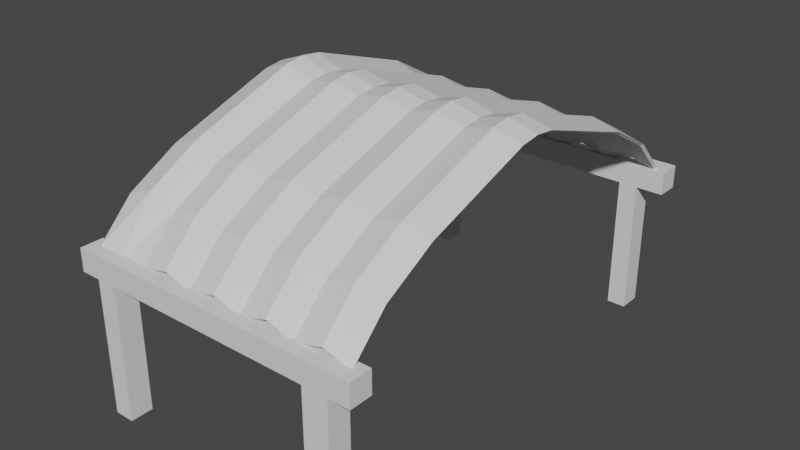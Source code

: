 # Source: Metal_Trench_Roof.blend  (saved by Blender 3.1.7; exported with 4.5.12 LTS)
import bpy
from mathutils import Matrix  # noqa: F401  (used for matrix-valued properties, if any)

bpy.ops.wm.read_factory_settings(use_empty=True)
scene = bpy.context.scene
scene.name = 'Scene'

# ---- collections
col_collection = bpy.data.collections.new('Collection'); scene.collection.children.link(col_collection)

# ---- materials (node trees are filled in below, after node groups)
mat_metal = bpy.data.materials.new('metal')
mat_metal.use_transparent_shadow = False
mat_wood = bpy.data.materials.new('WOOD')
mat_wood.use_transparent_shadow = False

# ---- material node trees
mat_metal.use_nodes = True; mat_metal.node_tree.nodes.clear()
_N = mat_metal.node_tree.nodes; _L = mat_metal.node_tree.links
n0 = _N.new('ShaderNodeBsdfPrincipled'); n0.name = 'Principled BSDF'; n0.location = (10, 300)
n0.distribution = 'GGX'
n0.subsurface_method = 'RANDOM_WALK_SKIN'
n0.inputs[3].default_value = 1.45
n0.inputs[27].default_value = (0.0, 0.0, 0.0, 1.0)
n0.inputs[28].default_value = 1.0
n1 = _N.new('ShaderNodeOutputMaterial'); n1.name = 'Material Output'; n1.location = (300, 300)
_L.new(n0.outputs[0], n1.inputs[0])
n1.is_active_output = True
mat_wood.use_nodes = True; mat_wood.node_tree.nodes.clear()
_N = mat_wood.node_tree.nodes; _L = mat_wood.node_tree.links
n0 = _N.new('ShaderNodeBsdfPrincipled'); n0.name = 'Principled BSDF'; n0.location = (10, 300)
n0.distribution = 'GGX'
n0.subsurface_method = 'RANDOM_WALK_SKIN'
n0.inputs[3].default_value = 1.45
n0.inputs[27].default_value = (0.0, 0.0, 0.0, 1.0)
n0.inputs[28].default_value = 1.0
n1 = _N.new('ShaderNodeOutputMaterial'); n1.name = 'Material Output'; n1.location = (300, 300)
_L.new(n0.outputs[0], n1.inputs[0])
n1.is_active_output = True

# ---- world
world_world = bpy.data.worlds.new('World'); scene.world = world_world
world_world.use_nodes = True; world_world.node_tree.nodes.clear()
_N = world_world.node_tree.nodes; _L = world_world.node_tree.links
n0 = _N.new('ShaderNodeOutputWorld'); n0.name = 'World Output'; n0.location = (300, 300)
n1 = _N.new('ShaderNodeBackground'); n1.name = 'Background'; n1.location = (10, 300)
n1.inputs[0].default_value = (0.05088, 0.05088, 0.05088, 1.0)
_L.new(n1.outputs[0], n0.inputs[0])
n0.is_active_output = True
world_world.color = (0.05088, 0.05088, 0.05088)
world_world.use_sun_shadow = False
world_world.sun_shadow_jitter_overblur = 0.0

# ---- meshes
me_plane = bpy.data.meshes.new('Plane')
me_plane.from_pydata([(-1.066, 3.506, -2.062), (-1.066, 3.506, -1.685), (-1.066, 3.883, -2.062), (-1.066, 3.883, -1.685), (1.066, 3.506, -2.062), (1.066, 3.506, -1.685), (1.066, 3.883, -2.062), (1.066, 3.883, -1.685), (-1.066, -3.845, -2.062), (-1.066, -3.845, -1.685), (-1.066, -3.468, -2.062), (-1.066, -3.468, -1.685), (1.066, -3.845, -2.062), (1.066, -3.845, -1.685), (1.066, -3.468, -2.062), (1.066, -3.468, -1.685), (-1.0, -3.634, -1.707), (1.0, -3.634, -1.707), (-1.0, 3.622, -1.719), (1.0, 3.622, -1.719), (-1.0, 0.3333, -1.192e-07), (-1.0, -0.3333, -1.192e-07), (1.0, -0.3333, -1.192e-07), (1.0, 0.3333, -1.192e-07), (-1.0, -2.167, -0.629), (1.0, -2.167, -0.629), (1.0, 2.196, -0.6172), (-1.0, 2.196, -0.6172), (-1.0, 1.265, -0.3086), (1.0, 1.265, -0.3086), (1.0, -1.25, -0.3145), (-1.0, -1.25, -0.3145), (1.0, 3.004, -1.073), (-1.0, 3.004, -1.073), (-1.0, -3.03, -1.103), (1.0, -3.03, -1.103), (-1.0, 0.0, 0.04134), (1.0, 0.0, 0.04134), (-0.8, -3.634, -1.707), (-0.6, -3.634, -1.707), (-0.4, -3.634, -1.586), (-0.2, -3.634, -1.707), (0.0, -3.634, -1.592), (0.2, -3.634, -1.707), (0.4, -3.634, -1.575), (0.6, -3.634, -1.707), (0.8, -3.634, -1.577), (0.8, 3.622, -1.589), (0.6, 3.622, -1.719), (0.4, 3.622, -1.587), (0.2, 3.622, -1.719), (0.0, 3.622, -1.604), (-0.2, 3.622, -1.719), (-0.4, 3.622, -1.598), (-0.6, 3.622, -1.719), (-0.8, 3.622, -1.543), (0.8, -0.3333, 0.1298), (0.6, -0.3333, -1.192e-07), (0.4, -0.3333, 0.132), (0.2, -0.3333, -1.192e-07), (0.0, -0.3333, 0.115), (-0.2, -0.3333, -1.192e-07), (-0.4, -0.3333, 0.1209), (-0.6, -0.3333, -1.192e-07), (-0.8, -0.3333, 0.176), (0.8, 0.3333, 0.1298), (0.6, 0.3333, -1.192e-07), (0.4, 0.3333, 0.132), (0.2, 0.3333, -1.192e-07), (0.0, 0.3333, 0.115), (-0.2, 0.3333, -1.192e-07), (-0.4, 0.3333, 0.1209), (-0.6, 0.3333, -1.192e-07), (-0.8, 0.3333, 0.176), (0.8, -2.167, -0.4992), (0.6, -2.167, -0.629), (0.4, -2.167, -0.4969), (0.2, -2.167, -0.629), (0.0, -2.167, -0.514), (-0.2, -2.167, -0.629), (-0.4, -2.167, -0.508), (-0.6, -2.167, -0.629), (-0.8, -2.167, -0.453), (0.8, 2.196, -0.4874), (0.6, 2.196, -0.6172), (0.4, 2.196, -0.4851), (0.2, 2.196, -0.6172), (0.0, 2.196, -0.5022), (-0.2, 2.196, -0.6172), (-0.4, 2.196, -0.4962), (-0.6, 2.196, -0.6172), (-0.8, 2.196, -0.4412), (0.8, 1.265, -0.1788), (0.6, 1.265, -0.3086), (0.4, 1.265, -0.1765), (0.2, 1.265, -0.3086), (0.0, 1.265, -0.1936), (-0.2, 1.265, -0.3086), (-0.4, 1.265, -0.1876), (-0.6, 1.265, -0.3086), (-0.8, 1.265, -0.1326), (0.8, -1.25, -0.1847), (0.6, -1.25, -0.3145), (0.4, -1.25, -0.1824), (0.2, -1.25, -0.3145), (0.0, -1.25, -0.1995), (-0.2, -1.25, -0.3145), (-0.4, -1.25, -0.1936), (-0.6, -1.25, -0.3145), (-0.8, -1.25, -0.1385), (0.8, 3.004, -0.9436), (0.6, 3.004, -1.073), (0.4, 3.004, -0.9413), (0.2, 3.004, -1.073), (0.0, 3.004, -0.9584), (-0.2, 3.004, -1.073), (-0.4, 3.004, -0.9524), (-0.6, 3.004, -1.073), (-0.8, 3.004, -0.8974), (0.8, -3.03, -0.9731), (0.6, -3.03, -1.103), (0.4, -3.03, -0.9709), (0.2, -3.03, -1.103), (0.0, -3.03, -0.9879), (-0.2, -3.03, -1.103), (-0.4, -3.03, -0.982), (-0.6, -3.03, -1.103), (-0.8, -3.03, -0.9269), (0.8, 0.0, 0.1711), (0.6, 0.0, 0.04134), (0.4, 0.0, 0.1734), (0.2, 0.0, 0.04134), (0.0, 0.0, 0.1563), (-0.2, 0.0, 0.04134), (-0.4, 0.0, 0.1623), (-0.6, 0.0, 0.04134), (-0.8, 0.0, 0.2173), (-0.9889, -3.605, -1.732), (0.9833, -3.608, -1.732), (-0.9792, 3.597, -1.742), (0.9836, 3.596, -1.744), (-0.974, 0.3264, -0.02957), (-0.974, -0.3262, -0.02955), (0.9787, -0.3254, -0.0329), (0.9786, 0.3256, -0.03293), (-0.975, -2.154, -0.6573), (0.9797, -2.152, -0.6603), (0.9797, 2.182, -0.6485), (-0.9751, 2.183, -0.6455), (-0.9744, 1.255, -0.3377), (0.979, 1.254, -0.3409), (0.9791, -1.239, -0.3467), (-0.9744, -1.24, -0.3436), (0.9821, 2.981, -1.101), (-0.9777, 2.982, -1.099), (-0.9834, -3.006, -1.13), (0.9819, -3.008, -1.131), (-0.9736, 0.0, 0.01131), (0.9782, -1.829e-09, 0.007785), (-0.8, -3.604, -1.733), (-0.5995, -3.605, -1.734), (-0.4, -3.606, -1.614), (-0.2003, -3.606, -1.735), (1.999e-09, -3.606, -1.62), (0.2007, -3.606, -1.735), (0.4, -3.606, -1.603), (0.5999, -3.606, -1.735), (0.8, -3.606, -1.605), (0.8, 3.593, -1.616), (0.5999, 3.593, -1.746), (0.4, 3.593, -1.614), (0.2007, 3.593, -1.746), (0.0, 3.593, -1.631), (-0.2003, 3.593, -1.746), (-0.4, 3.593, -1.625), (-0.602, 3.593, -1.746), (-0.8, 3.593, -1.57), (0.8, -0.3246, 0.09073), (0.5998, -0.324, -0.0389), (0.4, -0.3246, 0.09301), (0.2013, -0.324, -0.03888), (9.028e-10, -0.3246, 0.07592), (-0.2005, -0.324, -0.0389), (-0.4, -0.3246, 0.08189), (-0.6037, -0.324, -0.03873), (-0.8, -0.3247, 0.1369), (0.8, 0.3248, 0.09069), (0.5998, 0.3242, -0.03895), (0.4, 0.3248, 0.09297), (0.2013, 0.3242, -0.03893), (4.506e-10, 0.3248, 0.07588), (-0.2005, 0.3243, -0.03895), (-0.4, 0.3248, 0.08185), (-0.6036, 0.3242, -0.03878), (-0.8, 0.3249, 0.1369), (0.8, -2.151, -0.536), (0.5998, -2.15, -0.6653), (0.4, -2.151, -0.5337), (0.2012, -2.15, -0.6653), (-8.832e-10, -2.151, -0.5508), (-0.2004, -2.15, -0.6654), (-0.4, -2.151, -0.5448), (-0.6035, -2.15, -0.6652), (-0.8, -2.151, -0.4898), (0.8, 2.181, -0.5242), (0.5998, 2.18, -0.6535), (0.4, 2.181, -0.5219), (0.2012, 2.18, -0.6535), (4.435e-10, 2.18, -0.539), (-0.2004, 2.18, -0.6535), (-0.4, 2.181, -0.533), (-0.6035, 2.18, -0.6533), (-0.8, 2.181, -0.478), (0.8, 1.252, -0.2168), (0.5998, 1.252, -0.3465), (0.4, 1.252, -0.2145), (0.2012, 1.252, -0.3465), (4.323e-10, 1.252, -0.2316), (-0.2004, 1.252, -0.3465), (-0.4, 1.252, -0.2256), (-0.6035, 1.252, -0.3464), (-0.8, 1.252, -0.1706), (0.8, -1.237, -0.2225), (0.5998, -1.237, -0.3523), (0.4, -1.237, -0.2203), (0.2012, -1.237, -0.3523), (8.638e-10, -1.237, -0.2374), (-0.2004, -1.237, -0.3523), (-0.4, -1.237, -0.2314), (-0.6035, -1.237, -0.3522), (-0.8, -1.237, -0.1764), (0.8, 2.98, -0.9759), (0.5999, 2.978, -1.104), (0.4, 2.98, -0.9736), (0.2011, 2.978, -1.104), (0.0, 2.98, -0.9907), (-0.2004, 2.978, -1.104), (-0.4, 2.98, -0.9847), (-0.6033, 2.978, -1.104), (-0.8, 2.98, -0.9299), (0.8, -3.007, -1.006), (0.5999, -3.005, -1.134), (0.4, -3.007, -1.004), (0.2011, -3.005, -1.134), (0.0, -3.007, -1.021), (-0.2004, -3.005, -1.134), (-0.4, -3.007, -1.015), (-0.5997, -3.004, -1.133), (-0.8, -3.006, -0.959), (0.8, -1.069e-09, 0.1311), (0.5998, -1.093e-10, 0.00134), (0.4, 0.0, 0.1334), (0.2013, 0.0, 0.001361), (9.162e-10, -1.145e-10, 0.1163), (-0.2005, 3.195e-10, 0.001343), (-0.4, -6.972e-10, 0.1223), (-0.6037, -1.921e-09, 0.001514), (-0.8, -1.071e-09, 0.1773), (-0.9224, -3.468, -2.062), (-0.9224, -3.468, -1.685), (-0.9224, -3.845, -2.062), (-0.9224, -3.845, -1.685), (0.9136, -3.468, -1.685), (0.9136, -3.845, -2.062), (0.9136, -3.468, -2.062), (0.9136, -3.845, -1.685), (-0.8933, 3.883, -2.062), (-0.8933, 3.883, -1.685), (-0.8933, 3.506, -2.062), (-0.8933, 3.506, -1.685), (0.8749, 3.883, -1.685), (0.8749, 3.506, -2.062), (0.8749, 3.883, -2.062), (0.8749, 3.506, -1.685), (0.7423, 3.883, -2.062), (0.7423, 3.506, -1.685), (0.7423, 3.883, -1.685), (0.7423, 3.506, -2.062), (-0.7406, 3.883, -2.062), (-0.7406, 3.506, -1.685), (-0.7406, 3.883, -1.685), (-0.7406, 3.506, -2.062), (-0.7808, -3.468, -2.062), (-0.7808, -3.845, -1.685), (-0.7808, -3.468, -1.685), (-0.7808, -3.845, -2.062), (0.734, -3.468, -1.685), (0.734, -3.845, -2.062), (0.734, -3.468, -2.062), (0.734, -3.845, -1.685), (-0.7808, -3.468, -4.297), (-0.9224, -3.468, -4.297), (-0.9224, -3.845, -4.297), (0.734, -3.845, -4.297), (0.9136, -3.845, -4.297), (0.9136, -3.468, -4.297), (-0.7406, 3.883, -4.297), (-0.8933, 3.883, -4.297), (-0.8933, 3.506, -4.297), (0.7423, 3.506, -4.297), (0.8749, 3.506, -4.297), (0.8749, 3.883, -4.297), (0.7423, 3.883, -4.297), (-0.7406, 3.506, -4.297), (-0.7808, -3.845, -4.297), (0.734, -3.468, -4.297)], [], [(0, 1, 3, 2), (272, 270, 7, 6), (6, 7, 5, 4), (268, 269, 1, 0), (272, 6, 4, 271), (267, 3, 1, 269), (8, 9, 11, 10), (264, 262, 15, 14), (14, 15, 13, 12), (260, 261, 9, 8), (264, 14, 12, 263), (259, 11, 9, 261), (110, 32, 19, 47), (101, 30, 22, 56), (128, 37, 23, 65), (119, 35, 25, 74), (92, 29, 26, 83), (65, 23, 29, 92), (74, 25, 30, 101), (83, 26, 32, 110), (46, 17, 35, 119), (56, 22, 37, 128), (21, 64, 136, 36), (64, 63, 135, 136), (63, 62, 134, 135), (62, 61, 133, 134), (61, 60, 132, 133), (60, 59, 131, 132), (59, 58, 130, 131), (58, 57, 129, 130), (57, 56, 128, 129), (16, 38, 127, 34), (38, 39, 126, 127), (39, 40, 125, 126), (40, 41, 124, 125), (41, 42, 123, 124), (42, 43, 122, 123), (43, 44, 121, 122), (44, 45, 120, 121), (45, 46, 119, 120), (27, 91, 118, 33), (91, 90, 117, 118), (90, 89, 116, 117), (89, 88, 115, 116), (88, 87, 114, 115), (87, 86, 113, 114), (86, 85, 112, 113), (85, 84, 111, 112), (84, 83, 110, 111), (24, 82, 109, 31), (82, 81, 108, 109), (81, 80, 107, 108), (80, 79, 106, 107), (79, 78, 105, 106), (78, 77, 104, 105), (77, 76, 103, 104), (76, 75, 102, 103), (75, 74, 101, 102), (20, 73, 100, 28), (73, 72, 99, 100), (72, 71, 98, 99), (71, 70, 97, 98), (70, 69, 96, 97), (69, 68, 95, 96), (68, 67, 94, 95), (67, 66, 93, 94), (66, 65, 92, 93), (28, 100, 91, 27), (100, 99, 90, 91), (99, 98, 89, 90), (98, 97, 88, 89), (97, 96, 87, 88), (96, 95, 86, 87), (95, 94, 85, 86), (94, 93, 84, 85), (93, 92, 83, 84), (34, 127, 82, 24), (127, 126, 81, 82), (126, 125, 80, 81), (125, 124, 79, 80), (124, 123, 78, 79), (123, 122, 77, 78), (122, 121, 76, 77), (121, 120, 75, 76), (120, 119, 74, 75), (36, 136, 73, 20), (136, 135, 72, 73), (135, 134, 71, 72), (134, 133, 70, 71), (133, 132, 69, 70), (132, 131, 68, 69), (131, 130, 67, 68), (130, 129, 66, 67), (129, 128, 65, 66), (31, 109, 64, 21), (109, 108, 63, 64), (108, 107, 62, 63), (107, 106, 61, 62), (106, 105, 60, 61), (105, 104, 59, 60), (104, 103, 58, 59), (103, 102, 57, 58), (102, 101, 56, 57), (33, 118, 55, 18), (118, 117, 54, 55), (117, 116, 53, 54), (116, 115, 52, 53), (115, 114, 51, 52), (114, 113, 50, 51), (113, 112, 49, 50), (112, 111, 48, 49), (111, 110, 47, 48), (231, 168, 140, 153), (222, 177, 143, 151), (249, 186, 144, 158), (240, 195, 146, 156), (213, 204, 147, 150), (186, 213, 150, 144), (195, 222, 151, 146), (204, 231, 153, 147), (167, 240, 156, 138), (177, 249, 158, 143), (142, 157, 257, 185), (185, 257, 256, 184), (184, 256, 255, 183), (183, 255, 254, 182), (182, 254, 253, 181), (181, 253, 252, 180), (180, 252, 251, 179), (179, 251, 250, 178), (178, 250, 249, 177), (137, 155, 248, 159), (159, 248, 247, 160), (160, 247, 246, 161), (161, 246, 245, 162), (162, 245, 244, 163), (163, 244, 243, 164), (164, 243, 242, 165), (165, 242, 241, 166), (166, 241, 240, 167), (148, 154, 239, 212), (212, 239, 238, 211), (211, 238, 237, 210), (210, 237, 236, 209), (209, 236, 235, 208), (208, 235, 234, 207), (207, 234, 233, 206), (206, 233, 232, 205), (205, 232, 231, 204), (145, 152, 230, 203), (203, 230, 229, 202), (202, 229, 228, 201), (201, 228, 227, 200), (200, 227, 226, 199), (199, 226, 225, 198), (198, 225, 224, 197), (197, 224, 223, 196), (196, 223, 222, 195), (141, 149, 221, 194), (194, 221, 220, 193), (193, 220, 219, 192), (192, 219, 218, 191), (191, 218, 217, 190), (190, 217, 216, 189), (189, 216, 215, 188), (188, 215, 214, 187), (187, 214, 213, 186), (149, 148, 212, 221), (221, 212, 211, 220), (220, 211, 210, 219), (219, 210, 209, 218), (218, 209, 208, 217), (217, 208, 207, 216), (216, 207, 206, 215), (215, 206, 205, 214), (214, 205, 204, 213), (155, 145, 203, 248), (248, 203, 202, 247), (247, 202, 201, 246), (246, 201, 200, 245), (245, 200, 199, 244), (244, 199, 198, 243), (243, 198, 197, 242), (242, 197, 196, 241), (241, 196, 195, 240), (157, 141, 194, 257), (257, 194, 193, 256), (256, 193, 192, 255), (255, 192, 191, 254), (254, 191, 190, 253), (253, 190, 189, 252), (252, 189, 188, 251), (251, 188, 187, 250), (250, 187, 186, 249), (152, 142, 185, 230), (230, 185, 184, 229), (229, 184, 183, 228), (228, 183, 182, 227), (227, 182, 181, 226), (226, 181, 180, 225), (225, 180, 179, 224), (224, 179, 178, 223), (223, 178, 177, 222), (154, 139, 176, 239), (239, 176, 175, 238), (238, 175, 174, 237), (237, 174, 173, 236), (236, 173, 172, 235), (235, 172, 171, 234), (234, 171, 170, 233), (233, 170, 169, 232), (232, 169, 168, 231), (16, 34, 155, 137), (17, 46, 167, 138), (19, 32, 153, 140), (18, 55, 176, 139), (20, 28, 149, 141), (21, 36, 157, 142), (22, 30, 151, 143), (23, 37, 158, 144), (24, 31, 152, 145), (25, 35, 156, 146), (26, 29, 150, 147), (27, 33, 154, 148), (28, 27, 148, 149), (29, 23, 144, 150), (30, 25, 146, 151), (31, 21, 142, 152), (32, 26, 147, 153), (33, 18, 139, 154), (34, 24, 145, 155), (35, 17, 138, 156), (36, 20, 141, 157), (37, 22, 143, 158), (38, 16, 137, 159), (39, 38, 159, 160), (40, 39, 160, 161), (41, 40, 161, 162), (42, 41, 162, 163), (43, 42, 163, 164), (44, 43, 164, 165), (45, 44, 165, 166), (46, 45, 166, 167), (47, 19, 140, 168), (48, 47, 168, 169), (49, 48, 169, 170), (50, 49, 170, 171), (51, 50, 171, 172), (52, 51, 172, 173), (53, 52, 173, 174), (54, 53, 174, 175), (55, 54, 175, 176), (284, 259, 261, 283), (10, 258, 260, 8), (285, 283, 261, 260), (10, 11, 259, 258), (12, 13, 265, 263), (15, 262, 265, 13), (264, 263, 294, 295), (288, 286, 262, 264), (280, 267, 269, 279), (2, 266, 268, 0), (281, 279, 269, 268), (2, 3, 267, 266), (4, 5, 273, 271), (7, 270, 273, 5), (268, 266, 297, 298), (274, 276, 270, 272), (278, 280, 276, 274), (278, 274, 277, 281), (271, 273, 275, 277), (270, 276, 275, 273), (288, 264, 295, 305), (266, 267, 280, 278), (277, 275, 279, 281), (276, 280, 279, 275), (258, 259, 284, 282), (281, 268, 298, 303), (287, 289, 283, 285), (286, 284, 283, 289), (262, 286, 289, 265), (263, 265, 289, 287), (282, 284, 286, 288), (282, 288, 287, 285), (305, 295, 294, 293), (302, 301, 300, 299), (297, 296, 303, 298), (291, 290, 304, 292), (285, 260, 292, 304), (278, 281, 303, 296), (258, 282, 290, 291), (277, 274, 302, 299), (272, 271, 300, 301), (282, 285, 304, 290), (266, 278, 296, 297), (263, 287, 293, 294), (274, 272, 301, 302), (271, 277, 299, 300), (287, 288, 305, 293), (260, 258, 291, 292)])
me_plane.polygons.foreach_set('material_index', [1, 1, 1, 1, 1, 1, 1, 1, 1, 1, 1, 1, 0, 0, 0, 0, 0, 0, 0, 0, 0, 0, 0, 0, 0, 0, 0, 0, 0, 0, 0, 0, 0, 0, 0, 0, 0, 0, 0, 0, 0, 0, 0, 0, 0, 0, 0, 0, 0, 0, 0, 0, 0, 0, 0, 0, 0, 0, 0, 0, 0, 0, 0, 0, 0, 0, 0, 0, 0, 0, 0, 0, 0, 0, 0, 0, 0, 0, 0, 0, 0, 0, 0, 0, 0, 0, 0, 0, 0, 0, 0, 0, 0, 0, 0, 0, 0, 0, 0, 0, 0, 0, 0, 0, 0, 0, 0, 0, 0, 0, 0, 0, 0, 0, 0, 0, 0, 0, 0, 0, 0, 0, 0, 0, 0, 0, 0, 0, 0, 0, 0, 0, 0, 0, 0, 0, 0, 0, 0, 0, 0, 0, 0, 0, 0, 0, 0, 0, 0, 0, 0, 0, 0, 0, 0, 0, 0, 0, 0, 0, 0, 0, 0, 0, 0, 0, 0, 0, 0, 0, 0, 0, 0, 0, 0, 0, 0, 0, 0, 0, 0, 0, 0, 0, 0, 0, 0, 0, 0, 0, 0, 0, 0, 0, 0, 0, 0, 0, 0, 0, 0, 0, 0, 0, 0, 0, 0, 0, 0, 0, 0, 0, 0, 0, 0, 0, 0, 0, 0, 0, 0, 0, 0, 0, 0, 0, 0, 0, 0, 0, 0, 0, 0, 0, 0, 0, 0, 0, 0, 0, 0, 0, 0, 0, 0, 0, 0, 0, 0, 0, 0, 0, 1, 1, 1, 1, 1, 1, 1, 1, 1, 1, 1, 1, 1, 1, 1, 1, 1, 1, 1, 1, 1, 1, 1, 1, 1, 1, 1, 1, 1, 1, 1, 1, 1, 1, 1, 1, 1, 1, 1, 1, 1, 1, 1, 1, 1, 1, 1, 1])
_uv = me_plane.uv_layers.new(name='UVMap')
_uv.uv.foreach_set('vector', [0.3938, 0.7471, 0.3315, 0.7471, 0.3315, 0.6847, 0.3938, 0.6847, 0.5185, 0.3631, 0.4562, 0.3631, 0.4562, 0.3315, 0.5185, 0.3315, 0.4562, 0.7471, 0.3938, 0.7471, 0.3938, 0.6847, 0.4562, 0.6847, 0.4562, 0.36, 0.3938, 0.36, 0.3938, 0.3315, 0.4562, 0.3315, 0.3938, 0.6531, 0.3938, 0.6847, 0.3315, 0.6847, 0.3315, 0.6531, 0.6591, 0.3247, 0.6591, 0.3532, 0.5968, 0.3532, 0.5968, 0.3247, 0.5185, 0.6847, 0.5185, 0.7471, 0.4562, 0.7471, 0.4562, 0.6847, 0.6591, 0.3785, 0.5968, 0.3785, 0.5968, 0.3532, 0.6591, 0.3532, 0.5809, 0.6847, 0.5809, 0.7471, 0.5185, 0.7471, 0.5185, 0.6847, 0.5809, 0.3552, 0.5185, 0.3552, 0.5185, 0.3315, 0.5809, 0.3315, 0.7215, 0.328, 0.7215, 0.3532, 0.6591, 0.3532, 0.6591, 0.328, 0.7215, 0.6827, 0.7215, 0.7065, 0.6591, 0.7065, 0.6591, 0.6827, 0.4599, 0.2983, 0.4384, 0.3315, 0.3315, 0.3315, 0.353, 0.2983, 0.03315, 0.705, 0.0, 0.705, 0.0, 0.553, 0.03315, 0.553, 0.03315, 0.4978, 0.0, 0.4978, 0.0, 0.4426, 0.03315, 0.4426, 0.03315, 1.0, 0.0, 1.0, 0.0, 0.8569, 0.03315, 0.8569, 0.03315, 0.2882, 0.0, 0.2882, 1.192e-07, 0.1338, 0.03315, 0.1338, 0.03315, 0.4426, 0.0, 0.4426, 0.0, 0.2882, 0.03315, 0.2882, 0.03315, 0.8569, 0.0, 0.8569, 0.0, 0.705, 0.03315, 0.705, 0.03315, 0.1338, 1.192e-07, 0.1338, 1.192e-07, 0.0, 0.03315, 0.0, 0.4891, 0.03315, 0.4675, 0.0, 0.5676, 0.0, 0.5891, 0.03315, 0.03315, 0.553, 0.0, 0.553, 0.0, 0.4978, 0.03315, 0.4978, 0.3315, 0.553, 0.2983, 0.553, 0.2983, 0.4978, 0.3315, 0.4978, 0.2983, 0.553, 0.2652, 0.553, 0.2652, 0.4978, 0.2983, 0.4978, 0.2652, 0.553, 0.232, 0.553, 0.232, 0.4978, 0.2652, 0.4978, 0.232, 0.553, 0.1989, 0.553, 0.1989, 0.4978, 0.232, 0.4978, 0.1989, 0.553, 0.1657, 0.553, 0.1657, 0.4978, 0.1989, 0.4978, 0.1657, 0.553, 0.1326, 0.553, 0.1326, 0.4978, 0.1657, 0.4978, 0.1326, 0.553, 0.09944, 0.553, 0.09944, 0.4978, 0.1326, 0.4978, 0.09944, 0.553, 0.06629, 0.553, 0.06629, 0.4978, 0.09944, 0.4978, 0.06629, 0.553, 0.03315, 0.553, 0.03315, 0.4978, 0.06629, 0.4978, 0.4675, 0.3315, 0.4675, 0.2983, 0.5968, 0.2983, 0.5676, 0.3315, 0.4675, 0.2983, 0.4675, 0.2652, 0.5676, 0.2652, 0.5968, 0.2983, 0.4675, 0.2652, 0.4876, 0.232, 0.5877, 0.232, 0.5676, 0.2652, 0.4876, 0.232, 0.4675, 0.1989, 0.5676, 0.1989, 0.5877, 0.232, 0.4675, 0.1989, 0.4866, 0.1657, 0.5867, 0.1657, 0.5676, 0.1989, 0.4866, 0.1657, 0.4675, 0.1326, 0.5676, 0.1326, 0.5867, 0.1657, 0.4675, 0.1326, 0.4894, 0.09944, 0.5895, 0.09944, 0.5676, 0.1326, 0.4894, 0.09944, 0.4675, 0.06629, 0.5676, 0.06629, 0.5895, 0.09944, 0.4675, 0.06629, 0.4891, 0.03315, 0.5891, 0.03315, 0.5676, 0.06629, 0.3315, 0.1338, 0.2983, 0.1338, 0.2983, 0.0, 0.3315, 0.0, 0.2983, 0.1338, 0.2652, 0.1338, 0.2652, 0.0, 0.2983, 0.0, 0.2652, 0.1338, 0.232, 0.1338, 0.232, 0.0, 0.2652, 0.0, 0.232, 0.1338, 0.1989, 0.1338, 0.1989, 0.0, 0.232, 0.0, 0.1989, 0.1338, 0.1657, 0.1338, 0.1657, 0.0, 0.1989, 0.0, 0.1657, 0.1338, 0.1326, 0.1338, 0.1326, 0.0, 0.1657, 0.0, 0.1326, 0.1338, 0.09944, 0.1338, 0.09944, 0.0, 0.1326, 0.0, 0.09944, 0.1338, 0.06629, 0.1338, 0.06629, 0.0, 0.09944, 0.0, 0.06629, 0.1338, 0.03315, 0.1338, 0.03315, 0.0, 0.06629, 0.0, 0.3315, 0.8569, 0.2983, 0.8569, 0.2983, 0.705, 0.3315, 0.705, 0.2983, 0.8569, 0.2652, 0.8569, 0.2652, 0.705, 0.2983, 0.705, 0.2652, 0.8569, 0.232, 0.8569, 0.232, 0.705, 0.2652, 0.705, 0.232, 0.8569, 0.1989, 0.8569, 0.1989, 0.705, 0.232, 0.705, 0.1989, 0.8569, 0.1657, 0.8569, 0.1657, 0.705, 0.1989, 0.705, 0.1657, 0.8569, 0.1326, 0.8569, 0.1326, 0.705, 0.1657, 0.705, 0.1326, 0.8569, 0.09944, 0.8569, 0.09944, 0.705, 0.1326, 0.705, 0.09944, 0.8569, 0.06629, 0.8569, 0.06629, 0.705, 0.09944, 0.705, 0.06629, 0.8569, 0.03315, 0.8569, 0.03315, 0.705, 0.06629, 0.705, 0.3315, 0.4426, 0.2983, 0.4426, 0.2983, 0.2882, 0.3315, 0.2882, 0.2983, 0.4426, 0.2652, 0.4426, 0.2652, 0.2882, 0.2983, 0.2882, 0.2652, 0.4426, 0.232, 0.4426, 0.232, 0.2882, 0.2652, 0.2882, 0.232, 0.4426, 0.1989, 0.4426, 0.1989, 0.2882, 0.232, 0.2882, 0.1989, 0.4426, 0.1657, 0.4426, 0.1657, 0.2882, 0.1989, 0.2882, 0.1657, 0.4426, 0.1326, 0.4426, 0.1326, 0.2882, 0.1657, 0.2882, 0.1326, 0.4426, 0.09944, 0.4426, 0.09944, 0.2882, 0.1326, 0.2882, 0.09944, 0.4426, 0.06629, 0.4426, 0.06629, 0.2882, 0.09944, 0.2882, 0.06629, 0.4426, 0.03315, 0.4426, 0.03315, 0.2882, 0.06629, 0.2882, 0.3315, 0.2882, 0.2983, 0.2882, 0.2983, 0.1338, 0.3315, 0.1338, 0.2983, 0.2882, 0.2652, 0.2882, 0.2652, 0.1338, 0.2983, 0.1338, 0.2652, 0.2882, 0.232, 0.2882, 0.232, 0.1338, 0.2652, 0.1338, 0.232, 0.2882, 0.1989, 0.2882, 0.1989, 0.1338, 0.232, 0.1338, 0.1989, 0.2882, 0.1657, 0.2882, 0.1657, 0.1338, 0.1989, 0.1338, 0.1657, 0.2882, 0.1326, 0.2882, 0.1326, 0.1338, 0.1657, 0.1338, 0.1326, 0.2882, 0.09944, 0.2882, 0.09944, 0.1338, 0.1326, 0.1338, 0.09944, 0.2882, 0.06629, 0.2882, 0.06629, 0.1338, 0.09944, 0.1338, 0.06629, 0.2882, 0.03315, 0.2882, 0.03315, 0.1338, 0.06629, 0.1338, 0.3315, 1.0, 0.2983, 1.0, 0.2983, 0.8569, 0.3315, 0.8569, 0.2983, 1.0, 0.2652, 1.0, 0.2652, 0.8569, 0.2983, 0.8569, 0.2652, 1.0, 0.232, 1.0, 0.232, 0.8569, 0.2652, 0.8569, 0.232, 1.0, 0.1989, 1.0, 0.1989, 0.8569, 0.232, 0.8569, 0.1989, 1.0, 0.1657, 1.0, 0.1657, 0.8569, 0.1989, 0.8569, 0.1657, 1.0, 0.1326, 1.0, 0.1326, 0.8569, 0.1657, 0.8569, 0.1326, 1.0, 0.09944, 1.0, 0.09944, 0.8569, 0.1326, 0.8569, 0.09944, 1.0, 0.06629, 1.0, 0.06629, 0.8569, 0.09944, 0.8569, 0.06629, 1.0, 0.03315, 1.0, 0.03315, 0.8569, 0.06629, 0.8569, 0.3315, 0.4978, 0.2983, 0.4978, 0.2983, 0.4426, 0.3315, 0.4426, 0.2983, 0.4978, 0.2652, 0.4978, 0.2652, 0.4426, 0.2983, 0.4426, 0.2652, 0.4978, 0.232, 0.4978, 0.232, 0.4426, 0.2652, 0.4426, 0.232, 0.4978, 0.1989, 0.4978, 0.1989, 0.4426, 0.232, 0.4426, 0.1989, 0.4978, 0.1657, 0.4978, 0.1657, 0.4426, 0.1989, 0.4426, 0.1657, 0.4978, 0.1326, 0.4978, 0.1326, 0.4426, 0.1657, 0.4426, 0.1326, 0.4978, 0.09944, 0.4978, 0.09944, 0.4426, 0.1326, 0.4426, 0.09944, 0.4978, 0.06629, 0.4978, 0.06629, 0.4426, 0.09944, 0.4426, 0.06629, 0.4978, 0.03315, 0.4978, 0.03315, 0.4426, 0.06629, 0.4426, 0.3315, 0.705, 0.2983, 0.705, 0.2983, 0.553, 0.3315, 0.553, 0.2983, 0.705, 0.2652, 0.705, 0.2652, 0.553, 0.2983, 0.553, 0.2652, 0.705, 0.232, 0.705, 0.232, 0.553, 0.2652, 0.553, 0.232, 0.705, 0.1989, 0.705, 0.1989, 0.553, 0.232, 0.553, 0.1989, 0.705, 0.1657, 0.705, 0.1657, 0.553, 0.1989, 0.553, 0.1657, 0.705, 0.1326, 0.705, 0.1326, 0.553, 0.1657, 0.553, 0.1326, 0.705, 0.09944, 0.705, 0.09944, 0.553, 0.1326, 0.553, 0.09944, 0.705, 0.06629, 0.705, 0.06629, 0.553, 0.09944, 0.553, 0.06629, 0.705, 0.03315, 0.705, 0.03315, 0.553, 0.06629, 0.553, 0.4384, 0.0, 0.4675, 0.03315, 0.3606, 0.03315, 0.3315, 0.0, 0.4675, 0.03315, 0.4384, 0.06629, 0.3315, 0.06629, 0.3606, 0.03315, 0.4384, 0.06629, 0.4584, 0.09944, 0.3515, 0.09944, 0.3315, 0.06629, 0.4584, 0.09944, 0.4384, 0.1326, 0.3315, 0.1326, 0.3515, 0.09944, 0.4384, 0.1326, 0.4574, 0.1657, 0.3505, 0.1657, 0.3315, 0.1326, 0.4574, 0.1657, 0.4384, 0.1989, 0.3315, 0.1989, 0.3505, 0.1657, 0.4384, 0.1989, 0.4603, 0.232, 0.3533, 0.232, 0.3315, 0.1989, 0.4603, 0.232, 0.4384, 0.2652, 0.3315, 0.2652, 0.3533, 0.232, 0.4384, 0.2652, 0.4599, 0.2983, 0.353, 0.2983, 0.3315, 0.2652, 0.4599, 0.2983, 0.353, 0.2983, 0.3315, 0.3315, 0.4384, 0.3315, 0.03315, 0.705, 0.03315, 0.553, 0.0, 0.553, 0.0, 0.705, 0.03315, 0.4978, 0.03315, 0.4426, 0.0, 0.4426, 0.0, 0.4978, 0.03315, 1.0, 0.03315, 0.8569, 0.0, 0.8569, 0.0, 1.0, 0.03315, 0.2882, 0.03315, 0.1338, 1.192e-07, 0.1338, 0.0, 0.2882, 0.03315, 0.4426, 0.03315, 0.2882, 0.0, 0.2882, 0.0, 0.4426, 0.03315, 0.8569, 0.03315, 0.705, 0.0, 0.705, 0.0, 0.8569, 0.03315, 0.1338, 0.03315, 0.0, 1.192e-07, 0.0, 1.192e-07, 0.1338, 0.4891, 0.03315, 0.5891, 0.03315, 0.5676, 0.0, 0.4675, 0.0, 0.03315, 0.553, 0.03315, 0.4978, 0.0, 0.4978, 0.0, 0.553, 0.3315, 0.553, 0.3315, 0.4978, 0.2983, 0.4978, 0.2983, 0.553, 0.2983, 0.553, 0.2983, 0.4978, 0.2652, 0.4978, 0.2652, 0.553, 0.2652, 0.553, 0.2652, 0.4978, 0.232, 0.4978, 0.232, 0.553, 0.232, 0.553, 0.232, 0.4978, 0.1989, 0.4978, 0.1989, 0.553, 0.1989, 0.553, 0.1989, 0.4978, 0.1657, 0.4978, 0.1657, 0.553, 0.1657, 0.553, 0.1657, 0.4978, 0.1326, 0.4978, 0.1326, 0.553, 0.1326, 0.553, 0.1326, 0.4978, 0.09944, 0.4978, 0.09944, 0.553, 0.09944, 0.553, 0.09944, 0.4978, 0.06629, 0.4978, 0.06629, 0.553, 0.06629, 0.553, 0.06629, 0.4978, 0.03315, 0.4978, 0.03315, 0.553, 0.4675, 0.3315, 0.5676, 0.3315, 0.5968, 0.2983, 0.4675, 0.2983, 0.4675, 0.2983, 0.5968, 0.2983, 0.5676, 0.2652, 0.4675, 0.2652, 0.4675, 0.2652, 0.5676, 0.2652, 0.5877, 0.232, 0.4876, 0.232, 0.4876, 0.232, 0.5877, 0.232, 0.5676, 0.1989, 0.4675, 0.1989, 0.4675, 0.1989, 0.5676, 0.1989, 0.5867, 0.1657, 0.4866, 0.1657, 0.4866, 0.1657, 0.5867, 0.1657, 0.5676, 0.1326, 0.4675, 0.1326, 0.4675, 0.1326, 0.5676, 0.1326, 0.5895, 0.09944, 0.4894, 0.09944, 0.4894, 0.09944, 0.5895, 0.09944, 0.5676, 0.06629, 0.4675, 0.06629, 0.4675, 0.06629, 0.5676, 0.06629, 0.5891, 0.03315, 0.4891, 0.03315, 0.3315, 0.1338, 0.3315, 0.0, 0.2983, 0.0, 0.2983, 0.1338, 0.2983, 0.1338, 0.2983, 0.0, 0.2652, 0.0, 0.2652, 0.1338, 0.2652, 0.1338, 0.2652, 0.0, 0.232, 0.0, 0.232, 0.1338, 0.232, 0.1338, 0.232, 0.0, 0.1989, 0.0, 0.1989, 0.1338, 0.1989, 0.1338, 0.1989, 0.0, 0.1657, 0.0, 0.1657, 0.1338, 0.1657, 0.1338, 0.1657, 0.0, 0.1326, 0.0, 0.1326, 0.1338, 0.1326, 0.1338, 0.1326, 0.0, 0.09944, 0.0, 0.09944, 0.1338, 0.09944, 0.1338, 0.09944, 0.0, 0.06629, 0.0, 0.06629, 0.1338, 0.06629, 0.1338, 0.06629, 0.0, 0.03315, 0.0, 0.03315, 0.1338, 0.3315, 0.8569, 0.3315, 0.705, 0.2983, 0.705, 0.2983, 0.8569, 0.2983, 0.8569, 0.2983, 0.705, 0.2652, 0.705, 0.2652, 0.8569, 0.2652, 0.8569, 0.2652, 0.705, 0.232, 0.705, 0.232, 0.8569, 0.232, 0.8569, 0.232, 0.705, 0.1989, 0.705, 0.1989, 0.8569, 0.1989, 0.8569, 0.1989, 0.705, 0.1657, 0.705, 0.1657, 0.8569, 0.1657, 0.8569, 0.1657, 0.705, 0.1326, 0.705, 0.1326, 0.8569, 0.1326, 0.8569, 0.1326, 0.705, 0.09944, 0.705, 0.09944, 0.8569, 0.09944, 0.8569, 0.09944, 0.705, 0.06629, 0.705, 0.06629, 0.8569, 0.06629, 0.8569, 0.06629, 0.705, 0.03315, 0.705, 0.03315, 0.8569, 0.3315, 0.4426, 0.3315, 0.2882, 0.2983, 0.2882, 0.2983, 0.4426, 0.2983, 0.4426, 0.2983, 0.2882, 0.2652, 0.2882, 0.2652, 0.4426, 0.2652, 0.4426, 0.2652, 0.2882, 0.232, 0.2882, 0.232, 0.4426, 0.232, 0.4426, 0.232, 0.2882, 0.1989, 0.2882, 0.1989, 0.4426, 0.1989, 0.4426, 0.1989, 0.2882, 0.1657, 0.2882, 0.1657, 0.4426, 0.1657, 0.4426, 0.1657, 0.2882, 0.1326, 0.2882, 0.1326, 0.4426, 0.1326, 0.4426, 0.1326, 0.2882, 0.09944, 0.2882, 0.09944, 0.4426, 0.09944, 0.4426, 0.09944, 0.2882, 0.06629, 0.2882, 0.06629, 0.4426, 0.06629, 0.4426, 0.06629, 0.2882, 0.03315, 0.2882, 0.03315, 0.4426, 0.3315, 0.2882, 0.3315, 0.1338, 0.2983, 0.1338, 0.2983, 0.2882, 0.2983, 0.2882, 0.2983, 0.1338, 0.2652, 0.1338, 0.2652, 0.2882, 0.2652, 0.2882, 0.2652, 0.1338, 0.232, 0.1338, 0.232, 0.2882, 0.232, 0.2882, 0.232, 0.1338, 0.1989, 0.1338, 0.1989, 0.2882, 0.1989, 0.2882, 0.1989, 0.1338, 0.1657, 0.1338, 0.1657, 0.2882, 0.1657, 0.2882, 0.1657, 0.1338, 0.1326, 0.1338, 0.1326, 0.2882, 0.1326, 0.2882, 0.1326, 0.1338, 0.09944, 0.1338, 0.09944, 0.2882, 0.09944, 0.2882, 0.09944, 0.1338, 0.06629, 0.1338, 0.06629, 0.2882, 0.06629, 0.2882, 0.06629, 0.1338, 0.03315, 0.1338, 0.03315, 0.2882, 0.3315, 1.0, 0.3315, 0.8569, 0.2983, 0.8569, 0.2983, 1.0, 0.2983, 1.0, 0.2983, 0.8569, 0.2652, 0.8569, 0.2652, 1.0, 0.2652, 1.0, 0.2652, 0.8569, 0.232, 0.8569, 0.232, 1.0, 0.232, 1.0, 0.232, 0.8569, 0.1989, 0.8569, 0.1989, 1.0, 0.1989, 1.0, 0.1989, 0.8569, 0.1657, 0.8569, 0.1657, 1.0, 0.1657, 1.0, 0.1657, 0.8569, 0.1326, 0.8569, 0.1326, 1.0, 0.1326, 1.0, 0.1326, 0.8569, 0.09944, 0.8569, 0.09944, 1.0, 0.09944, 1.0, 0.09944, 0.8569, 0.06629, 0.8569, 0.06629, 1.0, 0.06629, 1.0, 0.06629, 0.8569, 0.03315, 0.8569, 0.03315, 1.0, 0.3315, 0.4978, 0.3315, 0.4426, 0.2983, 0.4426, 0.2983, 0.4978, 0.2983, 0.4978, 0.2983, 0.4426, 0.2652, 0.4426, 0.2652, 0.4978, 0.2652, 0.4978, 0.2652, 0.4426, 0.232, 0.4426, 0.232, 0.4978, 0.232, 0.4978, 0.232, 0.4426, 0.1989, 0.4426, 0.1989, 0.4978, 0.1989, 0.4978, 0.1989, 0.4426, 0.1657, 0.4426, 0.1657, 0.4978, 0.1657, 0.4978, 0.1657, 0.4426, 0.1326, 0.4426, 0.1326, 0.4978, 0.1326, 0.4978, 0.1326, 0.4426, 0.09944, 0.4426, 0.09944, 0.4978, 0.09944, 0.4978, 0.09944, 0.4426, 0.06629, 0.4426, 0.06629, 0.4978, 0.06629, 0.4978, 0.06629, 0.4426, 0.03315, 0.4426, 0.03315, 0.4978, 0.3315, 0.705, 0.3315, 0.553, 0.2983, 0.553, 0.2983, 0.705, 0.2983, 0.705, 0.2983, 0.553, 0.2652, 0.553, 0.2652, 0.705, 0.2652, 0.705, 0.2652, 0.553, 0.232, 0.553, 0.232, 0.705, 0.232, 0.705, 0.232, 0.553, 0.1989, 0.553, 0.1989, 0.705, 0.1989, 0.705, 0.1989, 0.553, 0.1657, 0.553, 0.1657, 0.705, 0.1657, 0.705, 0.1657, 0.553, 0.1326, 0.553, 0.1326, 0.705, 0.1326, 0.705, 0.1326, 0.553, 0.09944, 0.553, 0.09944, 0.705, 0.09944, 0.705, 0.09944, 0.553, 0.06629, 0.553, 0.06629, 0.705, 0.06629, 0.705, 0.06629, 0.553, 0.03315, 0.553, 0.03315, 0.705, 0.4384, 0.0, 0.3315, 0.0, 0.3606, 0.03315, 0.4675, 0.03315, 0.4675, 0.03315, 0.3606, 0.03315, 0.3315, 0.06629, 0.4384, 0.06629, 0.4384, 0.06629, 0.3315, 0.06629, 0.3515, 0.09944, 0.4584, 0.09944, 0.4584, 0.09944, 0.3515, 0.09944, 0.3315, 0.1326, 0.4384, 0.1326, 0.4384, 0.1326, 0.3315, 0.1326, 0.3505, 0.1657, 0.4574, 0.1657, 0.4574, 0.1657, 0.3505, 0.1657, 0.3315, 0.1989, 0.4384, 0.1989, 0.4384, 0.1989, 0.3315, 0.1989, 0.3533, 0.232, 0.4603, 0.232, 0.4603, 0.232, 0.3533, 0.232, 0.3315, 0.2652, 0.4384, 0.2652, 0.4384, 0.2652, 0.3315, 0.2652, 0.353, 0.2983, 0.4599, 0.2983, 0.4675, 0.3315, 0.5676, 0.3315, 0.5676, 0.3315, 0.4675, 0.3315, 0.4675, 0.0, 0.4891, 0.03315, 0.4891, 0.03315, 0.4675, 0.0, 0.3315, 0.3315, 0.4384, 0.3315, 0.4384, 0.3315, 0.3315, 0.3315, 0.3315, 0.0, 0.3606, 0.03315, 0.3606, 0.03315, 0.3315, 0.0, 0.3315, 0.4426, 0.3315, 0.2882, 0.3315, 0.2882, 0.3315, 0.4426, 0.3315, 0.553, 0.3315, 0.4978, 0.3315, 0.4978, 0.3315, 0.553, 0.0, 0.553, 0.0, 0.705, 0.0, 0.705, 0.0, 0.553, 0.0, 0.4426, 0.0, 0.4978, 0.0, 0.4978, 0.0, 0.4426, 0.3315, 0.8569, 0.3315, 0.705, 0.3315, 0.705, 0.3315, 0.8569, 0.0, 0.8569, 0.0, 1.0, 0.0, 1.0, 0.0, 0.8569, 1.192e-07, 0.1338, 0.0, 0.2882, 0.0, 0.2882, 1.192e-07, 0.1338, 0.3315, 0.1338, 0.3315, 0.0, 0.3315, 0.0, 0.3315, 0.1338, 0.3315, 0.2882, 0.3315, 0.1338, 0.3315, 0.1338, 0.3315, 0.2882, 0.0, 0.2882, 0.0, 0.4426, 0.0, 0.4426, 0.0, 0.2882, 0.0, 0.705, 0.0, 0.8569, 0.0, 0.8569, 0.0, 0.705, 0.3315, 0.705, 0.3315, 0.553, 0.3315, 0.553, 0.3315, 0.705, 1.192e-07, 0.0, 1.192e-07, 0.1338, 1.192e-07, 0.1338, 1.192e-07, 0.0, 0.4384, 0.0, 0.3315, 0.0, 0.3315, 0.0, 0.4384, 0.0, 0.3315, 1.0, 0.3315, 0.8569, 0.3315, 0.8569, 0.3315, 1.0, 0.5676, 0.0, 0.4675, 0.0, 0.4675, 0.0, 0.5676, 0.0, 0.3315, 0.4978, 0.3315, 0.4426, 0.3315, 0.4426, 0.3315, 0.4978, 0.0, 0.4978, 0.0, 0.553, 0.0, 0.553, 0.0, 0.4978, 0.4675, 0.2983, 0.4675, 0.3315, 0.4675, 0.3315, 0.4675, 0.2983, 0.4675, 0.2652, 0.4675, 0.2983, 0.4675, 0.2983, 0.4675, 0.2652, 0.4876, 0.232, 0.4675, 0.2652, 0.4675, 0.2652, 0.4876, 0.232, 0.4675, 0.1989, 0.4876, 0.232, 0.4876, 0.232, 0.4675, 0.1989, 0.4866, 0.1657, 0.4675, 0.1989, 0.4675, 0.1989, 0.4866, 0.1657, 0.4675, 0.1326, 0.4866, 0.1657, 0.4866, 0.1657, 0.4675, 0.1326, 0.4894, 0.09944, 0.4675, 0.1326, 0.4675, 0.1326, 0.4894, 0.09944, 0.4675, 0.06629, 0.4894, 0.09944, 0.4894, 0.09944, 0.4675, 0.06629, 0.4891, 0.03315, 0.4675, 0.06629, 0.4675, 0.06629, 0.4891, 0.03315, 0.353, 0.2983, 0.3315, 0.3315, 0.3315, 0.3315, 0.353, 0.2983, 0.3315, 0.2652, 0.353, 0.2983, 0.353, 0.2983, 0.3315, 0.2652, 0.3533, 0.232, 0.3315, 0.2652, 0.3315, 0.2652, 0.3533, 0.232, 0.3315, 0.1989, 0.3533, 0.232, 0.3533, 0.232, 0.3315, 0.1989, 0.3505, 0.1657, 0.3315, 0.1989, 0.3315, 0.1989, 0.3505, 0.1657, 0.3315, 0.1326, 0.3505, 0.1657, 0.3505, 0.1657, 0.3315, 0.1326, 0.3515, 0.09944, 0.3315, 0.1326, 0.3315, 0.1326, 0.3515, 0.09944, 0.3315, 0.06629, 0.3515, 0.09944, 0.3515, 0.09944, 0.3315, 0.06629, 0.3606, 0.03315, 0.3315, 0.06629, 0.3315, 0.06629, 0.3606, 0.03315, 0.7215, 0.6593, 0.7215, 0.6827, 0.6591, 0.6827, 0.6591, 0.6593, 0.7215, 0.0, 0.7215, 0.02376, 0.6591, 0.02376, 0.6591, 0.0, 0.5809, 0.3787, 0.5185, 0.3787, 0.5185, 0.3552, 0.5809, 0.3552, 0.6591, 0.7065, 0.5968, 0.7065, 0.5968, 0.6827, 0.6591, 0.6827, 0.5809, 0.6847, 0.5185, 0.6847, 0.5185, 0.6595, 0.5809, 0.6595, 0.7215, 0.3532, 0.7215, 0.3785, 0.6591, 0.3785, 0.6591, 0.3532, 0.7215, 0.328, 0.6591, 0.328, 0.6591, 0.328, 0.7215, 0.328, 0.6591, 0.4082, 0.5968, 0.4082, 0.5968, 0.3785, 0.6591, 0.3785, 0.6591, 0.2994, 0.6591, 0.3247, 0.5968, 0.3247, 0.5968, 0.2994, 0.3938, 0.3315, 0.3938, 0.36, 0.3315, 0.36, 0.3315, 0.3315, 0.4562, 0.3853, 0.3938, 0.3853, 0.3938, 0.36, 0.4562, 0.36, 0.5185, 0.6847, 0.4562, 0.6847, 0.4562, 0.6561, 0.5185, 0.6561, 0.4562, 0.6847, 0.3938, 0.6847, 0.3938, 0.6531, 0.4562, 0.6531, 0.6591, 0.0, 0.6591, 0.03162, 0.5968, 0.03162, 0.5968, 0.0, 0.3315, 0.36, 0.3938, 0.36, 0.3938, 0.36, 0.3315, 0.36, 0.5185, 0.3851, 0.4562, 0.3851, 0.4562, 0.3631, 0.5185, 0.3631, 0.5185, 0.6308, 0.4562, 0.6308, 0.4562, 0.3851, 0.5185, 0.3851, 0.3938, 0.3853, 0.3938, 0.6311, 0.3315, 0.6311, 0.3315, 0.3853, 0.4562, 0.6531, 0.3938, 0.6531, 0.3938, 0.6311, 0.4562, 0.6311, 0.6591, 0.03162, 0.6591, 0.05361, 0.5968, 0.05361, 0.5968, 0.03162, 0.6591, 0.4082, 0.6591, 0.3785, 0.6591, 0.3785, 0.6591, 0.4082, 0.5185, 0.6561, 0.4562, 0.6561, 0.4562, 0.6308, 0.5185, 0.6308, 0.4562, 0.6311, 0.3938, 0.6311, 0.3938, 0.3853, 0.4562, 0.3853, 0.6591, 0.05361, 0.6591, 0.2994, 0.5968, 0.2994, 0.5968, 0.05361, 0.6591, 0.6827, 0.5968, 0.6827, 0.5968, 0.6593, 0.6591, 0.6593, 0.4562, 0.3853, 0.4562, 0.36, 0.4562, 0.36, 0.4562, 0.3853, 0.5809, 0.6297, 0.5185, 0.6297, 0.5185, 0.3787, 0.5809, 0.3787, 0.7215, 0.4082, 0.7215, 0.6593, 0.6591, 0.6593, 0.6591, 0.4082, 0.7215, 0.3785, 0.7215, 0.4082, 0.6591, 0.4082, 0.6591, 0.3785, 0.5809, 0.6595, 0.5185, 0.6595, 0.5185, 0.6297, 0.5809, 0.6297, 0.6591, 0.6593, 0.5968, 0.6593, 0.5968, 0.4082, 0.6591, 0.4082, 0.7215, 0.04722, 0.7215, 0.2983, 0.6591, 0.2983, 0.6591, 0.04722, 0.7215, 0.2983, 0.7215, 0.328, 0.6591, 0.328, 0.6591, 0.2983, 0.3938, 0.6311, 0.3938, 0.6531, 0.3315, 0.6531, 0.3315, 0.6311, 0.3938, 0.36, 0.3938, 0.3853, 0.3315, 0.3853, 0.3315, 0.36, 0.7215, 0.02376, 0.7215, 0.04722, 0.6591, 0.04722, 0.6591, 0.02376, 0.5809, 0.3787, 0.5809, 0.3552, 0.5809, 0.3552, 0.5809, 0.3787, 0.3938, 0.3853, 0.3315, 0.3853, 0.3315, 0.3853, 0.3938, 0.3853, 0.6591, 0.6827, 0.6591, 0.6593, 0.6591, 0.6593, 0.6591, 0.6827, 0.3315, 0.6311, 0.3938, 0.6311, 0.3938, 0.6311, 0.3315, 0.6311, 0.3938, 0.6531, 0.3315, 0.6531, 0.3315, 0.6531, 0.3938, 0.6531, 0.7215, 0.04722, 0.6591, 0.04722, 0.6591, 0.04722, 0.7215, 0.04722, 0.5185, 0.6561, 0.5185, 0.6308, 0.5185, 0.6308, 0.5185, 0.6561, 0.5809, 0.6595, 0.5809, 0.6297, 0.5809, 0.6297, 0.5809, 0.6595, 0.5185, 0.3851, 0.5185, 0.3631, 0.5185, 0.3631, 0.5185, 0.3851, 0.4562, 0.6531, 0.4562, 0.6311, 0.4562, 0.6311, 0.4562, 0.6531, 0.6591, 0.2983, 0.7215, 0.2983, 0.7215, 0.2983, 0.6591, 0.2983, 0.6591, 0.02376, 0.7215, 0.02376, 0.7215, 0.02376, 0.6591, 0.02376])
me_plane.materials.append(mat_metal)
me_plane.materials.append(mat_wood)
me_plane.use_remesh_fix_poles = True
me_plane.use_remesh_preserve_attributes = False
me_plane.update()

# ---- objects
ob_plane = bpy.data.objects.new('Plane', me_plane)

# ---- transforms, parenting, visibility, modifiers, constraints
ob_plane.location = (0.0, 0.0, 1.874)
ob_plane.scale = (2.333, 1.0, 1.0)

# ---- collection membership
col_collection.objects.link(ob_plane)

# ---- scene / render settings (as saved in the file)
scene.frame_start = 1; scene.frame_end = 250; scene.frame_set(1)
scene.render.engine = 'BLENDER_EEVEE_NEXT'
scene.cycles.sampling_pattern = 'TABULATED_SOBOL'
scene.cycles.use_light_tree = False
scene.view_settings.view_transform = 'Filmic'
bpy.context.view_layer.update()

# ---- added for rendering (the .blend has no active camera and no usable light): camera, sun
cam_auto = bpy.data.cameras.new('AutoCamera')
cam_auto.lens = 50.0
cam_auto.sensor_width = 36.0
cam_auto.clip_end = 1000.0
ob_auto_camera = bpy.data.objects.new('AutoCamera', cam_auto)
scene.collection.objects.link(ob_auto_camera)
ob_auto_camera.location = (9.47247, -11.348, 7.41162)
ob_auto_camera.rotation_euler = (1.09748, -7.21219e-08, 0.694738)
scene.camera = ob_auto_camera
light_auto_sun = bpy.data.lights.new('AutoSun', 'SUN')
light_auto_sun.energy = 3.0
light_auto_sun.angle = 0.0523599
ob_auto_sun = bpy.data.objects.new('AutoSun', light_auto_sun)
scene.collection.objects.link(ob_auto_sun)
ob_auto_sun.rotation_euler = (0.872665, 0.174533, 0.523599)
bpy.context.view_layer.update()
